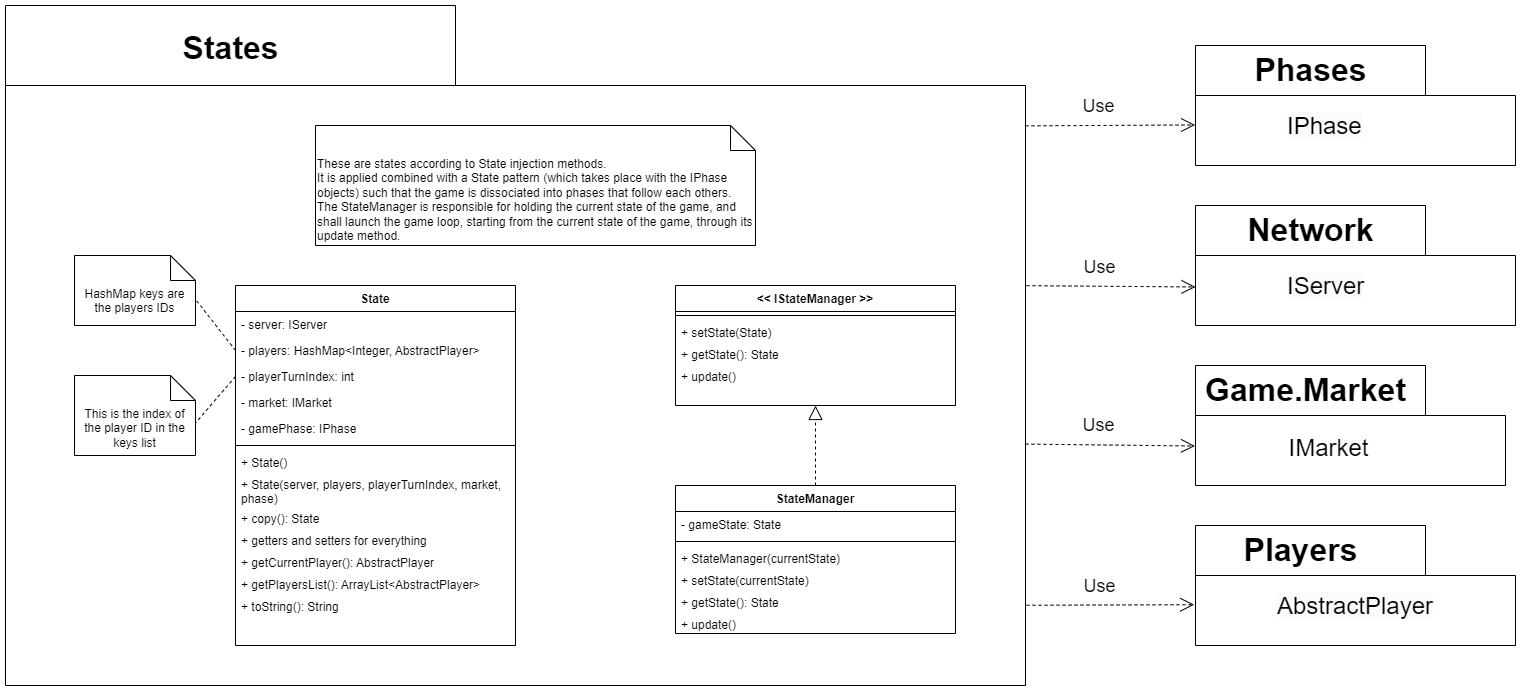

The diagram above was exported from draw.io. Its source (the exported page's mxGraphModel, read from the mxfile embedded in the PNG):
<mxGraphModel dx="2474" dy="2008" grid="1" gridSize="10" guides="1" tooltips="1" connect="1" arrows="1" fold="1" page="1" pageScale="1" pageWidth="827" pageHeight="1169" math="0" shadow="0">
  <root>
    <mxCell id="WIyWlLk6GJQsqaUBKTNV-0" />
    <mxCell id="WIyWlLk6GJQsqaUBKTNV-1" parent="WIyWlLk6GJQsqaUBKTNV-0" />
    <mxCell id="WKW0gOT6szEF-rXwdSDo-3" value="" style="shape=folder;fontStyle=1;spacingTop=10;tabWidth=450;tabHeight=80;tabPosition=left;html=1;whiteSpace=wrap;" vertex="1" parent="WIyWlLk6GJQsqaUBKTNV-1">
      <mxGeometry x="-190" y="-280" width="1020" height="680" as="geometry" />
    </mxCell>
    <mxCell id="zkfFHV4jXpPFQw0GAbJ--6" value="State" style="swimlane;fontStyle=1;align=center;verticalAlign=top;childLayout=stackLayout;horizontal=1;startSize=26;horizontalStack=0;resizeParent=1;resizeLast=0;collapsible=1;marginBottom=0;rounded=0;shadow=0;strokeWidth=1;" parent="WIyWlLk6GJQsqaUBKTNV-1" vertex="1">
      <mxGeometry x="40" width="280" height="360" as="geometry">
        <mxRectangle x="130" y="380" width="160" height="26" as="alternateBounds" />
      </mxGeometry>
    </mxCell>
    <mxCell id="hpxI0WuGK_ZzIHHvauQ2-16" value="- server: IServer" style="text;align=left;verticalAlign=top;spacingLeft=4;spacingRight=4;overflow=hidden;rotatable=0;points=[[0,0.5],[1,0.5]];portConstraint=eastwest;rounded=0;shadow=0;html=0;" parent="zkfFHV4jXpPFQw0GAbJ--6" vertex="1">
      <mxGeometry y="26" width="280" height="26" as="geometry" />
    </mxCell>
    <mxCell id="NxIBOJ6vYjcdQuZ4YJrg-39" value="- players: HashMap&lt;Integer, AbstractPlayer&gt;" style="text;align=left;verticalAlign=top;spacingLeft=4;spacingRight=4;overflow=hidden;rotatable=0;points=[[0,0.5],[1,0.5]];portConstraint=eastwest;rounded=0;shadow=0;html=0;" parent="zkfFHV4jXpPFQw0GAbJ--6" vertex="1">
      <mxGeometry y="52" width="280" height="26" as="geometry" />
    </mxCell>
    <mxCell id="hpxI0WuGK_ZzIHHvauQ2-25" value="- playerTurnIndex: int" style="text;align=left;verticalAlign=top;spacingLeft=4;spacingRight=4;overflow=hidden;rotatable=0;points=[[0,0.5],[1,0.5]];portConstraint=eastwest;rounded=0;shadow=0;html=0;" parent="zkfFHV4jXpPFQw0GAbJ--6" vertex="1">
      <mxGeometry y="78" width="280" height="26" as="geometry" />
    </mxCell>
    <mxCell id="hHmQgDU0MIPgP0t_lDm4-2" value="- market: IMarket" style="text;align=left;verticalAlign=top;spacingLeft=4;spacingRight=4;overflow=hidden;rotatable=0;points=[[0,0.5],[1,0.5]];portConstraint=eastwest;rounded=0;shadow=0;html=0;" parent="zkfFHV4jXpPFQw0GAbJ--6" vertex="1">
      <mxGeometry y="104" width="280" height="26" as="geometry" />
    </mxCell>
    <mxCell id="m4LLGC6dDNwebgIfjjBB-17" value="- gamePhase: IPhase" style="text;align=left;verticalAlign=top;spacingLeft=4;spacingRight=4;overflow=hidden;rotatable=0;points=[[0,0.5],[1,0.5]];portConstraint=eastwest;rounded=0;shadow=0;html=0;whiteSpace=wrap;" parent="zkfFHV4jXpPFQw0GAbJ--6" vertex="1">
      <mxGeometry y="130" width="280" height="26" as="geometry" />
    </mxCell>
    <mxCell id="zkfFHV4jXpPFQw0GAbJ--9" value="" style="line;html=1;strokeWidth=1;align=left;verticalAlign=middle;spacingTop=-1;spacingLeft=3;spacingRight=3;rotatable=0;labelPosition=right;points=[];portConstraint=eastwest;" parent="zkfFHV4jXpPFQw0GAbJ--6" vertex="1">
      <mxGeometry y="156" width="280" height="8" as="geometry" />
    </mxCell>
    <mxCell id="zkfFHV4jXpPFQw0GAbJ--10" value="+ State()" style="text;align=left;verticalAlign=top;spacingLeft=4;spacingRight=4;overflow=hidden;rotatable=0;points=[[0,0.5],[1,0.5]];portConstraint=eastwest;fontStyle=0" parent="zkfFHV4jXpPFQw0GAbJ--6" vertex="1">
      <mxGeometry y="164" width="280" height="22" as="geometry" />
    </mxCell>
    <mxCell id="hpxI0WuGK_ZzIHHvauQ2-26" value="+ State(server, players, playerTurnIndex, market,&#10;phase)" style="text;align=left;verticalAlign=top;spacingLeft=4;spacingRight=4;overflow=hidden;rotatable=0;points=[[0,0.5],[1,0.5]];portConstraint=eastwest;fontStyle=0" parent="zkfFHV4jXpPFQw0GAbJ--6" vertex="1">
      <mxGeometry y="186" width="280" height="34" as="geometry" />
    </mxCell>
    <mxCell id="omEWuJWFTJnThR9QW_9H-0" value="+ copy(): State" style="text;align=left;verticalAlign=top;spacingLeft=4;spacingRight=4;overflow=hidden;rotatable=0;points=[[0,0.5],[1,0.5]];portConstraint=eastwest;fontStyle=0" parent="zkfFHV4jXpPFQw0GAbJ--6" vertex="1">
      <mxGeometry y="220" width="280" height="22" as="geometry" />
    </mxCell>
    <mxCell id="hpxI0WuGK_ZzIHHvauQ2-15" value="+ getters and setters for everything" style="text;align=left;verticalAlign=top;spacingLeft=4;spacingRight=4;overflow=hidden;rotatable=0;points=[[0,0.5],[1,0.5]];portConstraint=eastwest;fontStyle=0" parent="zkfFHV4jXpPFQw0GAbJ--6" vertex="1">
      <mxGeometry y="242" width="280" height="22" as="geometry" />
    </mxCell>
    <mxCell id="4FxM5BClyukMUXXD-0-3-3" value="+ getCurrentPlayer(): AbstractPlayer" style="text;align=left;verticalAlign=top;spacingLeft=4;spacingRight=4;overflow=hidden;rotatable=0;points=[[0,0.5],[1,0.5]];portConstraint=eastwest;fontStyle=0" parent="zkfFHV4jXpPFQw0GAbJ--6" vertex="1">
      <mxGeometry y="264" width="280" height="22" as="geometry" />
    </mxCell>
    <mxCell id="4FxM5BClyukMUXXD-0-3-4" value="+ getPlayersList(): ArrayList&lt;AbstractPlayer&gt;" style="text;align=left;verticalAlign=top;spacingLeft=4;spacingRight=4;overflow=hidden;rotatable=0;points=[[0,0.5],[1,0.5]];portConstraint=eastwest;fontStyle=0" parent="zkfFHV4jXpPFQw0GAbJ--6" vertex="1">
      <mxGeometry y="286" width="280" height="22" as="geometry" />
    </mxCell>
    <mxCell id="4FxM5BClyukMUXXD-0-3-0" value="+ toString(): String" style="text;align=left;verticalAlign=top;spacingLeft=4;spacingRight=4;overflow=hidden;rotatable=0;points=[[0,0.5],[1,0.5]];portConstraint=eastwest;fontStyle=0" parent="zkfFHV4jXpPFQw0GAbJ--6" vertex="1">
      <mxGeometry y="308" width="280" height="22" as="geometry" />
    </mxCell>
    <mxCell id="JPe1lx4oiCaDJApdrdX--0" value="StateManager" style="swimlane;fontStyle=1;align=center;verticalAlign=top;childLayout=stackLayout;horizontal=1;startSize=26;horizontalStack=0;resizeParent=1;resizeLast=0;collapsible=1;marginBottom=0;rounded=0;shadow=0;strokeWidth=1;" parent="WIyWlLk6GJQsqaUBKTNV-1" vertex="1">
      <mxGeometry x="480" y="200" width="280" height="148" as="geometry">
        <mxRectangle x="130" y="380" width="160" height="26" as="alternateBounds" />
      </mxGeometry>
    </mxCell>
    <mxCell id="JPe1lx4oiCaDJApdrdX--5" value="- gameState: State" style="text;align=left;verticalAlign=top;spacingLeft=4;spacingRight=4;overflow=hidden;rotatable=0;points=[[0,0.5],[1,0.5]];portConstraint=eastwest;rounded=0;shadow=0;html=0;whiteSpace=wrap;" parent="JPe1lx4oiCaDJApdrdX--0" vertex="1">
      <mxGeometry y="26" width="280" height="26" as="geometry" />
    </mxCell>
    <mxCell id="JPe1lx4oiCaDJApdrdX--6" value="" style="line;html=1;strokeWidth=1;align=left;verticalAlign=middle;spacingTop=-1;spacingLeft=3;spacingRight=3;rotatable=0;labelPosition=right;points=[];portConstraint=eastwest;" parent="JPe1lx4oiCaDJApdrdX--0" vertex="1">
      <mxGeometry y="52" width="280" height="8" as="geometry" />
    </mxCell>
    <mxCell id="JPe1lx4oiCaDJApdrdX--10" value="+ StateManager(currentState)" style="text;align=left;verticalAlign=top;spacingLeft=4;spacingRight=4;overflow=hidden;rotatable=0;points=[[0,0.5],[1,0.5]];portConstraint=eastwest;fontStyle=0" parent="JPe1lx4oiCaDJApdrdX--0" vertex="1">
      <mxGeometry y="60" width="280" height="22" as="geometry" />
    </mxCell>
    <mxCell id="omEWuJWFTJnThR9QW_9H-4" value="+ setState(currentState)" style="text;align=left;verticalAlign=top;spacingLeft=4;spacingRight=4;overflow=hidden;rotatable=0;points=[[0,0.5],[1,0.5]];portConstraint=eastwest;fontStyle=0" parent="JPe1lx4oiCaDJApdrdX--0" vertex="1">
      <mxGeometry y="82" width="280" height="22" as="geometry" />
    </mxCell>
    <mxCell id="omEWuJWFTJnThR9QW_9H-5" value="+ getState(): State" style="text;align=left;verticalAlign=top;spacingLeft=4;spacingRight=4;overflow=hidden;rotatable=0;points=[[0,0.5],[1,0.5]];portConstraint=eastwest;fontStyle=0" parent="JPe1lx4oiCaDJApdrdX--0" vertex="1">
      <mxGeometry y="104" width="280" height="22" as="geometry" />
    </mxCell>
    <mxCell id="omEWuJWFTJnThR9QW_9H-6" value="+ update()" style="text;align=left;verticalAlign=top;spacingLeft=4;spacingRight=4;overflow=hidden;rotatable=0;points=[[0,0.5],[1,0.5]];portConstraint=eastwest;fontStyle=0" parent="JPe1lx4oiCaDJApdrdX--0" vertex="1">
      <mxGeometry y="126" width="280" height="22" as="geometry" />
    </mxCell>
    <mxCell id="JPe1lx4oiCaDJApdrdX--11" value="&lt;&lt; IStateManager &gt;&gt;" style="swimlane;fontStyle=1;align=center;verticalAlign=top;childLayout=stackLayout;horizontal=1;startSize=26;horizontalStack=0;resizeParent=1;resizeLast=0;collapsible=1;marginBottom=0;rounded=0;shadow=0;strokeWidth=1;" parent="WIyWlLk6GJQsqaUBKTNV-1" vertex="1">
      <mxGeometry x="480" width="280" height="120" as="geometry">
        <mxRectangle x="130" y="380" width="160" height="26" as="alternateBounds" />
      </mxGeometry>
    </mxCell>
    <mxCell id="JPe1lx4oiCaDJApdrdX--13" value="" style="line;html=1;strokeWidth=1;align=left;verticalAlign=middle;spacingTop=-1;spacingLeft=3;spacingRight=3;rotatable=0;labelPosition=right;points=[];portConstraint=eastwest;" parent="JPe1lx4oiCaDJApdrdX--11" vertex="1">
      <mxGeometry y="26" width="280" height="8" as="geometry" />
    </mxCell>
    <mxCell id="omEWuJWFTJnThR9QW_9H-1" value="+ setState(State)" style="text;align=left;verticalAlign=top;spacingLeft=4;spacingRight=4;overflow=hidden;rotatable=0;points=[[0,0.5],[1,0.5]];portConstraint=eastwest;fontStyle=0" parent="JPe1lx4oiCaDJApdrdX--11" vertex="1">
      <mxGeometry y="34" width="280" height="22" as="geometry" />
    </mxCell>
    <mxCell id="omEWuJWFTJnThR9QW_9H-2" value="+ getState(): State" style="text;align=left;verticalAlign=top;spacingLeft=4;spacingRight=4;overflow=hidden;rotatable=0;points=[[0,0.5],[1,0.5]];portConstraint=eastwest;fontStyle=0" parent="JPe1lx4oiCaDJApdrdX--11" vertex="1">
      <mxGeometry y="56" width="280" height="22" as="geometry" />
    </mxCell>
    <mxCell id="omEWuJWFTJnThR9QW_9H-3" value="+ update()" style="text;align=left;verticalAlign=top;spacingLeft=4;spacingRight=4;overflow=hidden;rotatable=0;points=[[0,0.5],[1,0.5]];portConstraint=eastwest;fontStyle=0" parent="JPe1lx4oiCaDJApdrdX--11" vertex="1">
      <mxGeometry y="78" width="280" height="22" as="geometry" />
    </mxCell>
    <mxCell id="JPe1lx4oiCaDJApdrdX--16" value="" style="endArrow=block;dashed=1;endFill=0;endSize=12;html=1;rounded=0;entryX=0.5;entryY=1;entryDx=0;entryDy=0;exitX=0.5;exitY=0;exitDx=0;exitDy=0;" parent="WIyWlLk6GJQsqaUBKTNV-1" source="JPe1lx4oiCaDJApdrdX--0" target="JPe1lx4oiCaDJApdrdX--11" edge="1">
      <mxGeometry width="160" relative="1" as="geometry">
        <mxPoint x="650" y="210" as="sourcePoint" />
        <mxPoint x="720" y="200" as="targetPoint" />
      </mxGeometry>
    </mxCell>
    <mxCell id="4FxM5BClyukMUXXD-0-3-1" value="" style="endArrow=none;dashed=1;html=1;rounded=0;exitX=0;exitY=0.5;exitDx=0;exitDy=0;entryX=0;entryY=0;entryDx=120;entryDy=42.5;entryPerimeter=0;" parent="WIyWlLk6GJQsqaUBKTNV-1" source="NxIBOJ6vYjcdQuZ4YJrg-39" target="4FxM5BClyukMUXXD-0-3-2" edge="1">
      <mxGeometry width="50" height="50" relative="1" as="geometry">
        <mxPoint x="-210" y="90" as="sourcePoint" />
        <mxPoint x="-721" y="77" as="targetPoint" />
      </mxGeometry>
    </mxCell>
    <mxCell id="4FxM5BClyukMUXXD-0-3-2" value="HashMap keys are the players IDs" style="shape=note2;boundedLbl=1;whiteSpace=wrap;html=1;size=25;verticalAlign=top;align=center;" parent="WIyWlLk6GJQsqaUBKTNV-1" vertex="1">
      <mxGeometry x="-121" y="-30" width="121" height="70" as="geometry" />
    </mxCell>
    <mxCell id="WKW0gOT6szEF-rXwdSDo-0" value="&lt;span style=&quot;&quot;&gt;These are states according to State injection methods.&lt;/span&gt;&lt;div style=&quot;&quot;&gt;It is applied combined with a State pattern (which takes place with the IPhase objects) such that the game is dissociated into phases that follow each others.&lt;/div&gt;&lt;div style=&quot;&quot;&gt;&lt;span style=&quot;background-color: initial;&quot;&gt;The StateManager is responsible for holding the current state of the game, and shall launch the game loop, starting from the current state of the game, through its update method.&lt;/span&gt;&lt;/div&gt;" style="shape=note2;boundedLbl=1;whiteSpace=wrap;html=1;size=25;verticalAlign=top;align=left;" vertex="1" parent="WIyWlLk6GJQsqaUBKTNV-1">
      <mxGeometry x="120" y="-160" width="440" height="120" as="geometry" />
    </mxCell>
    <mxCell id="WKW0gOT6szEF-rXwdSDo-1" value="This is the index of the player ID in the keys list" style="shape=note2;boundedLbl=1;whiteSpace=wrap;html=1;size=25;verticalAlign=top;align=center;" vertex="1" parent="WIyWlLk6GJQsqaUBKTNV-1">
      <mxGeometry x="-121" y="90" width="121" height="80" as="geometry" />
    </mxCell>
    <mxCell id="WKW0gOT6szEF-rXwdSDo-2" value="" style="endArrow=none;dashed=1;html=1;rounded=0;exitX=0;exitY=0.5;exitDx=0;exitDy=0;entryX=0;entryY=0;entryDx=121;entryDy=47.5;entryPerimeter=0;" edge="1" parent="WIyWlLk6GJQsqaUBKTNV-1" source="hpxI0WuGK_ZzIHHvauQ2-25" target="WKW0gOT6szEF-rXwdSDo-1">
      <mxGeometry width="50" height="50" relative="1" as="geometry">
        <mxPoint x="50" y="115" as="sourcePoint" />
        <mxPoint x="9" y="63" as="targetPoint" />
      </mxGeometry>
    </mxCell>
    <mxCell id="WKW0gOT6szEF-rXwdSDo-4" value="&lt;h1 style=&quot;font-size: 32px;&quot;&gt;States&lt;/h1&gt;" style="text;align=center;fontStyle=1;verticalAlign=middle;spacingLeft=3;spacingRight=3;strokeColor=none;rotatable=0;points=[[0,0.5],[1,0.5]];portConstraint=eastwest;html=1;fontSize=32;" vertex="1" parent="WIyWlLk6GJQsqaUBKTNV-1">
      <mxGeometry x="-190" y="-280" width="450" height="86.53" as="geometry" />
    </mxCell>
    <mxCell id="WKW0gOT6szEF-rXwdSDo-6" value="" style="shape=folder;fontStyle=1;spacingTop=10;tabWidth=230;tabHeight=50;tabPosition=left;html=1;whiteSpace=wrap;" vertex="1" parent="WIyWlLk6GJQsqaUBKTNV-1">
      <mxGeometry x="1000" y="-80" width="320" height="120" as="geometry" />
    </mxCell>
    <mxCell id="WKW0gOT6szEF-rXwdSDo-8" value="&lt;h1 style=&quot;font-size: 32px;&quot;&gt;Network&lt;/h1&gt;" style="text;align=center;fontStyle=1;verticalAlign=middle;spacingLeft=3;spacingRight=3;strokeColor=none;rotatable=0;points=[[0,0.5],[1,0.5]];portConstraint=eastwest;html=1;fontSize=32;" vertex="1" parent="WIyWlLk6GJQsqaUBKTNV-1">
      <mxGeometry x="1030" y="-80" width="170" height="50" as="geometry" />
    </mxCell>
    <mxCell id="WKW0gOT6szEF-rXwdSDo-9" value="" style="group" vertex="1" connectable="0" parent="WIyWlLk6GJQsqaUBKTNV-1">
      <mxGeometry x="1000" y="80" width="310" height="120" as="geometry" />
    </mxCell>
    <mxCell id="WKW0gOT6szEF-rXwdSDo-10" value="" style="shape=folder;fontStyle=1;spacingTop=10;tabWidth=230;tabHeight=50;tabPosition=left;html=1;whiteSpace=wrap;" vertex="1" parent="WKW0gOT6szEF-rXwdSDo-9">
      <mxGeometry width="310" height="120" as="geometry" />
    </mxCell>
    <mxCell id="WKW0gOT6szEF-rXwdSDo-11" value="&lt;h1 style=&quot;font-size: 32px;&quot;&gt;Game.Market&lt;/h1&gt;" style="text;align=center;fontStyle=1;verticalAlign=middle;spacingLeft=3;spacingRight=3;strokeColor=none;rotatable=0;points=[[0,0.5],[1,0.5]];portConstraint=eastwest;html=1;fontSize=32;" vertex="1" parent="WKW0gOT6szEF-rXwdSDo-9">
      <mxGeometry width="220" height="50" as="geometry" />
    </mxCell>
    <mxCell id="WKW0gOT6szEF-rXwdSDo-12" value="&lt;font style=&quot;font-size: 24px;&quot;&gt;IMarket&lt;/font&gt;" style="text;align=center;fontStyle=0;verticalAlign=middle;spacingLeft=3;spacingRight=3;strokeColor=none;rotatable=0;points=[[0,0.5],[1,0.5]];portConstraint=eastwest;html=1;fontSize=24;" vertex="1" parent="WKW0gOT6szEF-rXwdSDo-9">
      <mxGeometry y="46.15" width="266.03" height="73.85" as="geometry" />
    </mxCell>
    <mxCell id="WKW0gOT6szEF-rXwdSDo-17" value="&lt;span style=&quot;color: rgb(0, 0, 0); font-family: Helvetica; font-size: 24px; font-style: normal; font-variant-ligatures: normal; font-variant-caps: normal; font-weight: 400; letter-spacing: normal; orphans: 2; text-align: center; text-indent: 0px; text-transform: none; widows: 2; word-spacing: 0px; -webkit-text-stroke-width: 0px; white-space: nowrap; background-color: rgb(251, 251, 251); text-decoration-thickness: initial; text-decoration-style: initial; text-decoration-color: initial; display: inline !important; float: none;&quot;&gt;IServer&lt;/span&gt;" style="text;whiteSpace=wrap;html=1;" vertex="1" parent="WIyWlLk6GJQsqaUBKTNV-1">
      <mxGeometry x="1090" y="-20" width="110" height="50" as="geometry" />
    </mxCell>
    <mxCell id="WKW0gOT6szEF-rXwdSDo-18" value="&lt;font size=&quot;1&quot; style=&quot;&quot;&gt;&lt;span style=&quot;font-size: 18px;&quot;&gt;Use&lt;/span&gt;&lt;/font&gt;" style="endArrow=open;endSize=12;dashed=1;html=1;rounded=0;entryX=0;entryY=0.679;entryDx=0;entryDy=0;entryPerimeter=0;exitX=1.001;exitY=0.412;exitDx=0;exitDy=0;exitPerimeter=0;" edge="1" parent="WIyWlLk6GJQsqaUBKTNV-1" source="WKW0gOT6szEF-rXwdSDo-3" target="WKW0gOT6szEF-rXwdSDo-6">
      <mxGeometry x="-0.135" y="19" width="160" relative="1" as="geometry">
        <mxPoint x="812" y="-35.5" as="sourcePoint" />
        <mxPoint x="1030" y="-34.5" as="targetPoint" />
        <mxPoint as="offset" />
      </mxGeometry>
    </mxCell>
    <mxCell id="WKW0gOT6szEF-rXwdSDo-20" value="&lt;font size=&quot;1&quot; style=&quot;&quot;&gt;&lt;span style=&quot;font-size: 18px;&quot;&gt;Use&lt;/span&gt;&lt;/font&gt;" style="endArrow=open;endSize=12;dashed=1;html=1;rounded=0;entryX=-0.002;entryY=0.465;entryDx=0;entryDy=0;entryPerimeter=0;exitX=1;exitY=0.645;exitDx=0;exitDy=0;exitPerimeter=0;" edge="1" parent="WIyWlLk6GJQsqaUBKTNV-1" source="WKW0gOT6szEF-rXwdSDo-3" target="WKW0gOT6szEF-rXwdSDo-12">
      <mxGeometry x="-0.135" y="19" width="160" relative="1" as="geometry">
        <mxPoint x="841" y="121" as="sourcePoint" />
        <mxPoint x="1010" y="120" as="targetPoint" />
        <mxPoint as="offset" />
      </mxGeometry>
    </mxCell>
    <mxCell id="WKW0gOT6szEF-rXwdSDo-21" value="" style="shape=folder;fontStyle=1;spacingTop=10;tabWidth=230;tabHeight=50;tabPosition=left;html=1;whiteSpace=wrap;" vertex="1" parent="WIyWlLk6GJQsqaUBKTNV-1">
      <mxGeometry x="1000" y="240" width="320" height="120" as="geometry" />
    </mxCell>
    <mxCell id="WKW0gOT6szEF-rXwdSDo-23" value="" style="shape=folder;fontStyle=1;spacingTop=10;tabWidth=230;tabHeight=50;tabPosition=left;html=1;whiteSpace=wrap;" vertex="1" parent="WIyWlLk6GJQsqaUBKTNV-1">
      <mxGeometry x="1000" y="-240" width="320" height="120" as="geometry" />
    </mxCell>
    <mxCell id="WKW0gOT6szEF-rXwdSDo-24" value="&lt;h1 style=&quot;font-size: 32px;&quot;&gt;Phases&lt;/h1&gt;" style="text;align=center;fontStyle=1;verticalAlign=middle;spacingLeft=3;spacingRight=3;strokeColor=none;rotatable=0;points=[[0,0.5],[1,0.5]];portConstraint=eastwest;html=1;fontSize=32;" vertex="1" parent="WIyWlLk6GJQsqaUBKTNV-1">
      <mxGeometry x="1030" y="-240" width="170" height="50" as="geometry" />
    </mxCell>
    <mxCell id="WKW0gOT6szEF-rXwdSDo-25" value="&lt;span style=&quot;color: rgb(0, 0, 0); font-family: Helvetica; font-size: 24px; font-style: normal; font-variant-ligatures: normal; font-variant-caps: normal; font-weight: 400; letter-spacing: normal; orphans: 2; text-align: center; text-indent: 0px; text-transform: none; widows: 2; word-spacing: 0px; -webkit-text-stroke-width: 0px; white-space: nowrap; background-color: rgb(251, 251, 251); text-decoration-thickness: initial; text-decoration-style: initial; text-decoration-color: initial; display: inline !important; float: none;&quot;&gt;IPhase&lt;/span&gt;" style="text;whiteSpace=wrap;html=1;" vertex="1" parent="WIyWlLk6GJQsqaUBKTNV-1">
      <mxGeometry x="1090" y="-180" width="110" height="50" as="geometry" />
    </mxCell>
    <mxCell id="WKW0gOT6szEF-rXwdSDo-26" value="&lt;font size=&quot;1&quot; style=&quot;&quot;&gt;&lt;span style=&quot;font-size: 18px;&quot;&gt;Use&lt;/span&gt;&lt;/font&gt;" style="endArrow=open;endSize=12;dashed=1;html=1;rounded=0;entryX=-0.001;entryY=0.662;entryDx=0;entryDy=0;entryPerimeter=0;exitX=1;exitY=0.177;exitDx=0;exitDy=0;exitPerimeter=0;" edge="1" parent="WIyWlLk6GJQsqaUBKTNV-1" source="WKW0gOT6szEF-rXwdSDo-3" target="WKW0gOT6szEF-rXwdSDo-23">
      <mxGeometry x="-0.135" y="19" width="160" relative="1" as="geometry">
        <mxPoint x="841" y="-181" as="sourcePoint" />
        <mxPoint x="1010" y="-180" as="targetPoint" />
        <mxPoint as="offset" />
      </mxGeometry>
    </mxCell>
    <mxCell id="WKW0gOT6szEF-rXwdSDo-27" value="&lt;font size=&quot;1&quot; style=&quot;&quot;&gt;&lt;span style=&quot;font-size: 18px;&quot;&gt;Use&lt;/span&gt;&lt;/font&gt;" style="endArrow=open;endSize=12;dashed=1;html=1;rounded=0;exitX=1.001;exitY=0.882;exitDx=0;exitDy=0;exitPerimeter=0;entryX=-0.004;entryY=0.66;entryDx=0;entryDy=0;entryPerimeter=0;" edge="1" parent="WIyWlLk6GJQsqaUBKTNV-1" source="WKW0gOT6szEF-rXwdSDo-3" target="WKW0gOT6szEF-rXwdSDo-21">
      <mxGeometry x="-0.135" y="19" width="160" relative="1" as="geometry">
        <mxPoint x="850" y="321" as="sourcePoint" />
        <mxPoint x="970" y="310" as="targetPoint" />
        <mxPoint as="offset" />
      </mxGeometry>
    </mxCell>
    <mxCell id="WKW0gOT6szEF-rXwdSDo-28" value="&lt;h1 style=&quot;font-size: 32px;&quot;&gt;Players&lt;/h1&gt;" style="text;align=center;fontStyle=1;verticalAlign=middle;spacingLeft=3;spacingRight=3;strokeColor=none;rotatable=0;points=[[0,0.5],[1,0.5]];portConstraint=eastwest;html=1;fontSize=32;" vertex="1" parent="WIyWlLk6GJQsqaUBKTNV-1">
      <mxGeometry x="1020" y="240" width="170" height="50" as="geometry" />
    </mxCell>
    <mxCell id="WKW0gOT6szEF-rXwdSDo-29" value="&lt;span style=&quot;color: rgb(0, 0, 0); font-family: Helvetica; font-size: 24px; font-style: normal; font-variant-ligatures: normal; font-variant-caps: normal; font-weight: 400; letter-spacing: normal; orphans: 2; text-align: center; text-indent: 0px; text-transform: none; widows: 2; word-spacing: 0px; -webkit-text-stroke-width: 0px; white-space: nowrap; background-color: rgb(251, 251, 251); text-decoration-thickness: initial; text-decoration-style: initial; text-decoration-color: initial; display: inline !important; float: none;&quot;&gt;AbstractPlayer&lt;/span&gt;" style="text;whiteSpace=wrap;html=1;" vertex="1" parent="WIyWlLk6GJQsqaUBKTNV-1">
      <mxGeometry x="1080" y="300" width="160" height="40" as="geometry" />
    </mxCell>
  </root>
</mxGraphModel>